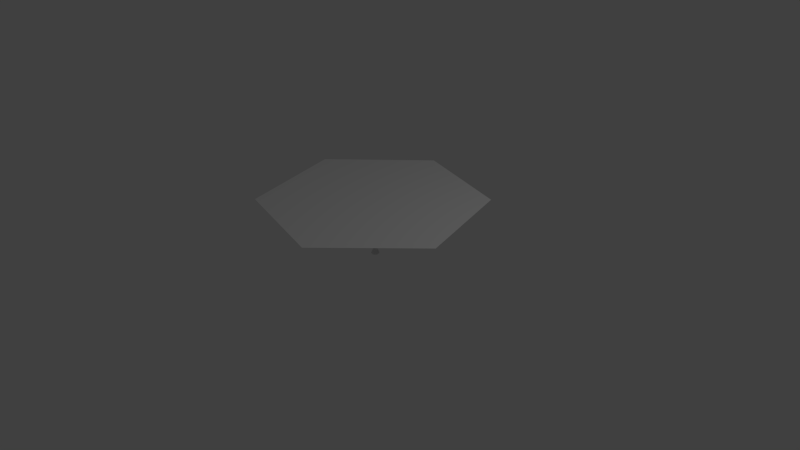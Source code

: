# Source: Scene_SolarBush.blend  (saved by Blender 2.68.0; exported with 4.5.12 LTS)
import bpy
from mathutils import Matrix  # noqa: F401  (used for matrix-valued properties, if any)

bpy.ops.wm.read_factory_settings(use_empty=True)
scene = bpy.context.scene
scene.name = 'Scene'

# ---- collections
col_collection_1 = bpy.data.collections.new('Collection 1'); scene.collection.children.link(col_collection_1)

# ---- materials (node trees are filled in below, after node groups)
mat_material = bpy.data.materials.new('Material')
mat_material.alpha_threshold = 0.0
mat_material.use_transparent_shadow = False
mat_material.roughness = 0.5
mat_material.line_color = (0.0, 0.0, 0.0, 1.0)

# ---- material node trees

# ---- world
world_world = bpy.data.worlds.new('World'); scene.world = world_world
world_world.color = (0.05088, 0.05088, 0.05088)
world_world.use_sun_shadow = False
world_world.sun_shadow_jitter_overblur = 0.0
world_world.cycles.sampling_method = 'MANUAL'
world_world.cycles.sample_map_resolution = 256

# ---- cameras
cam_camera = bpy.data.cameras.new('Camera')
cam_camera.clip_end = 100.0
cam_camera.lens = 35.0
cam_camera.sensor_width = 32.0
cam_camera.sensor_height = 18.0
cam_camera.ortho_scale = 7.314
cam_camera.dof.focus_distance = 0.0
cam_camera.dof.aperture_fstop = 128.0

# ---- lights
light_lamp = bpy.data.lights.new('Lamp', 'POINT')
light_lamp.transmission_factor = 0.0
light_lamp.cutoff_distance = 30.0
light_lamp.energy = 100.0
light_lamp.shadow_buffer_clip_start = 1.001
light_lamp.shadow_soft_size = 0.1
light_lamp.shadow_maximum_resolution = 0.006
light_lamp.use_absolute_resolution = True
light_lamp.cycles.use_multiple_importance_sampling = False

# ---- meshes
me_sphere = bpy.data.meshes.new('Sphere')
me_sphere.from_pydata([(-0.2588, 0.0, 0.9659), (-0.5, 0.0, 0.866), (-0.7071, 0.0, 0.7071), (-0.866, 0.0, 0.5), (-0.9659, 0.0, 0.2588), (-1.0, 0.0, 7.55e-08), (-0.9659, 0.0, -0.2588), (-0.866, 0.0, -0.5), (-0.7071, 0.0, -0.7071), (-0.2588, 0.0, -0.9659), (-0.2241, 0.1294, 0.9659), (-0.433, 0.25, 0.866), (-0.6124, 0.3536, 0.7071), (-0.75, 0.433, 0.5), (-0.8365, 0.483, 0.2588), (-0.866, 0.5, 1.192e-07), (-0.8365, 0.483, -0.2588), (-0.75, 0.433, -0.5), (-0.6124, 0.3536, -0.7071), (-0.433, 0.25, -0.866), (-0.2241, 0.1294, -0.9659), (-0.1294, 0.2241, 1.058), (-0.25, 0.433, 0.866), (-0.3536, 0.6124, 0.7071), (-0.433, 0.75, 0.5), (-0.483, 0.8365, 0.2588), (-0.5, 0.866, 1.192e-07), (-0.483, 0.8365, -0.2588), (-0.433, 0.75, -0.5), (-0.3536, 0.6124, -0.7071), (-0.25, 0.433, -0.866), (-0.1294, 0.2241, -0.9659), (-3.801e-07, 0.2588, 1.058), (-3.985e-07, 0.5, 0.866), (-3.697e-07, 0.7071, 0.7071), (-3.741e-07, 0.866, 0.5), (-3.697e-07, 0.9659, 0.2588), (-3.876e-07, 1.0, 1.192e-07), (-3.657e-07, 0.9659, -0.2588), (-3.701e-07, 0.866, -0.5), (-3.835e-07, 0.7071, -0.7071), (-3.974e-07, 0.5, -0.866), (-3.86e-07, 0.2588, -0.9659), (0.1294, 0.2241, 1.058), (0.25, 0.433, 0.866), (0.3536, 0.6124, 0.7071), (0.433, 0.75, 0.5), (0.483, 0.8365, 0.2588), (0.5, 0.866, 1.192e-07), (0.483, 0.8365, -0.2588), (0.433, 0.75, -0.5), (0.3536, 0.6124, -0.7071), (0.25, 0.433, -0.866), (0.1294, 0.2241, -0.9659), (11.32, 2.939, 3.148), (0.2241, 0.1294, 0.9659), (0.433, 0.25, 0.866), (0.6124, 0.3536, 0.7071), (0.75, 0.433, 0.5), (0.8365, 0.483, 0.2588), (0.866, 0.5, 1.192e-07), (0.8365, 0.483, -0.2588), (0.75, 0.433, -0.5), (0.6124, 0.3536, -0.7071), (0.433, 0.25, -0.866), (0.2241, 0.1294, -0.9659), (0.2588, -2.765e-08, 0.9659), (0.5, 1.105e-08, 0.866), (0.7071, -7.136e-08, 0.7071), (0.866, -3.713e-08, 0.5), (0.9659, -7.135e-08, 0.2588), (1.0, -2.766e-08, 1.192e-07), (0.9659, -7.534e-08, -0.2588), (0.866, -7.093e-08, -0.5), (0.7071, -5.907e-09, -0.7071), (0.5, -4.919e-09, -0.866), (0.2588, -8.9e-09, -0.9659), (0.2241, -0.1294, 0.9659), (0.433, -0.25, 0.866), (0.6124, -0.3536, 0.7071), (0.75, -0.433, 0.5), (0.8365, -0.483, 0.2588), (0.866, -0.5, 1.192e-07), (0.8365, -0.483, -0.2588), (0.75, -0.433, -0.5), (0.6124, -0.3536, -0.7071), (0.433, -0.25, -0.866), (0.2241, -0.1294, -0.9659), (0.1294, -0.2241, 1.058), (0.25, -0.433, 0.866), (0.3536, -0.6124, 0.7071), (0.433, -0.75, 0.5), (0.483, -0.8365, 0.2588), (0.5, -0.866, 1.192e-07), (0.483, -0.8365, -0.2588), (0.433, -0.75, -0.5), (0.3536, -0.6124, -0.7071), (0.25, -0.433, -0.866), (0.1294, -0.2241, -0.9659), (0.1654, 0.2864, -2.374), (-4.225e-07, -0.2588, 1.058), (-3.913e-07, -0.5, 0.866), (-4.608e-07, -0.7071, 0.7071), (-4.524e-07, -0.866, 0.5), (-4.608e-07, -0.9659, 0.2588), (-4.389e-07, -1.0, 1.192e-07), (-4.648e-07, -0.9659, -0.2588), (-4.603e-07, -0.866, -0.5), (-3.953e-07, -0.7071, -0.7071), (-3.943e-07, -0.5, -0.866), (-4.112e-07, -0.2588, -0.9659), (-0.1294, -0.2241, 1.058), (-0.25, -0.433, 0.866), (-0.3536, -0.6124, 0.7071), (-0.433, -0.75, 0.5), (-0.483, -0.8365, 0.2588), (-0.5, -0.866, 1.192e-07), (-0.483, -0.8365, -0.2588), (-0.433, -0.75, -0.5), (-0.3536, -0.6124, -0.7071), (-0.25, -0.433, -0.866), (-0.1294, -0.2241, -0.9659), (-0.2241, -0.1294, 0.9659), (-0.433, -0.25, 0.866), (-0.6124, -0.3536, 0.7071), (-0.75, -0.433, 0.5), (-0.8365, -0.483, 0.2588), (-0.866, -0.5, 1.192e-07), (-0.8365, -0.483, -0.2588), (-0.75, -0.433, -0.5), (-0.6124, -0.3536, -0.7071), (-0.433, -0.25, -0.866), (-0.2241, -0.1294, -0.9659), (-0.5, 1.782e-08, -0.866), (-0.5599, -9.333e-09, -3.779), (-0.4849, 0.2799, -3.779), (-0.2799, 0.4849, -3.779), (-3.749e-07, 0.5599, -3.779), (0.2799, 0.4849, -3.779), (0.4849, 0.2799, -3.779), (0.5599, -2.859e-08, -3.779), (0.4849, -0.2799, -3.779), (0.2799, -0.4849, -3.779), (-3.824e-07, -9.333e-09, -3.853), (-4.296e-07, -0.5599, -3.779), (-0.2799, -0.4849, -3.779), (-0.4849, -0.2799, -3.779), (0.2864, 0.1654, -2.374), (-0.3307, -2.07e-09, -2.374), (-0.2864, 0.1654, -2.374), (-0.1654, 0.2864, -2.374), (-3.831e-07, 0.3307, -2.374), (0.1654, -0.2864, -2.374), (-4.154e-07, -0.3307, -2.374), (-0.1654, -0.2864, -2.374), (-0.2864, -0.1654, -2.374), (0.3307, -1.344e-08, -2.374), (0.2864, -0.1654, -2.374), (0.09577, 0.1659, -1.67), (-0.1915, 2.807e-09, -1.67), (-0.09577, 0.1659, -1.67), (0.09577, -0.1659, -1.67), (-0.09577, -0.1659, -1.67), (0.1915, -3.779e-09, -1.67), (0.1659, 0.09577, -1.67), (-0.1659, 0.09577, -1.67), (-3.873e-07, 0.1915, -1.67), (-4.06e-07, -0.1915, -1.67), (-0.1659, -0.09577, -1.67), (0.1659, -0.09577, -1.67), (0.1885, 0.1088, -3.078), (-0.1885, 0.1088, -3.078), (-3.866e-07, 0.2176, -3.078), (-4.078e-07, -0.2176, -3.078), (-0.1885, -0.1088, -3.078), (0.1885, -0.1088, -3.078), (0.1088, 0.1885, -3.078), (-0.2176, 2.243e-09, -3.078), (-0.1088, 0.1885, -3.078), (0.1088, -0.1885, -3.078), (-0.1088, -0.1885, -3.078), (0.2176, -5.24e-09, -3.078), (0.3332, 0.1923, -2.726), (-0.3332, 0.1923, -2.726), (-3.798e-07, 0.3847, -2.726), (-4.174e-07, -0.3847, -2.726), (-0.3332, -0.1923, -2.726), (0.3332, -0.1923, -2.726), (0.1923, 0.3332, -2.726), (-0.3847, -4.571e-09, -2.726), (-0.1923, 0.3332, -2.726), (0.1923, -0.3332, -2.726), (-0.1923, -0.3332, -2.726), (0.3847, -1.78e-08, -2.726), (0.1818, 0.3149, -2.022), (-0.3636, -3.386e-09, -2.022), (-0.1818, 0.3149, -2.022), (0.1818, -0.3149, -2.022), (-0.1818, -0.3149, -2.022), (0.3636, -1.589e-08, -2.022), (0.3149, 0.1818, -2.022), (-0.3149, 0.1818, -2.022), (-3.829e-07, 0.3636, -2.022), (-4.184e-07, -0.3636, -2.022), (-0.3149, -0.1818, -2.022), (0.3149, -0.1818, -2.022), (0.1523, 0.2639, -1.318), (-0.3047, -1.17e-09, -1.318), (-0.1523, 0.2639, -1.318), (0.1523, -0.2639, -1.318), (-0.1523, -0.2639, -1.318), (0.3047, -1.165e-08, -1.318), (0.2639, 0.1523, -1.318), (-0.2639, 0.1523, -1.318), (-3.846e-07, 0.3047, -1.318), (-4.143e-07, -0.3047, -1.318), (-0.2639, -0.1523, -1.318), (0.2639, -0.1523, -1.318), (0.3305, 0.1908, -3.43), (-0.3305, 0.1908, -3.43), (-3.811e-07, 0.3817, -3.43), (-4.184e-07, -0.3817, -3.43), (-0.3305, -0.1908, -3.43), (0.3305, -0.1908, -3.43), (0.1908, 0.3305, -3.43), (-0.3817, -6.823e-09, -3.43), (-0.1908, 0.3305, -3.43), (0.1908, -0.3305, -3.43), (-0.1908, -0.3305, -3.43), (0.3817, -1.995e-08, -3.43), (-1.752, 0.2106, 0.3623), (-1.786, 0.2106, 0.1035), (-1.622, 0.6936, 0.3623), (-1.652, 0.7106, 0.1035), (-1.023, -1.377, 0.356), (-1.04, -1.406, 0.09715), (-1.377, -1.023, 0.356), (-1.406, -1.04, 0.09715), (0.6744, -1.551, 0.3529), (0.6914, -1.58, 0.09406), (0.1914, -1.68, 0.3529), (0.1914, -1.714, 0.09406), (1.692, -0.1946, 0.3544), (1.726, -0.1946, 0.0956), (1.563, -0.6775, 0.3544), (1.592, -0.6946, 0.0956), (0.9507, 1.304, 0.3429), (0.9677, 1.334, 0.08412), (1.304, 0.9507, 0.3429), (1.334, 0.9677, 0.08412), (-0.671, 1.538, 0.3512), (-0.6881, 1.568, 0.09241), (-0.1881, 1.668, 0.3512), (-0.1881, 1.702, 0.09241), (-0.866, 0.0, 0.5), (-0.9659, 0.0, 0.2588), (-0.75, 0.433, 0.5), (-0.8365, 0.483, 0.2588), (-0.808, 0.2165, 0.5), (-0.9012, 0.2415, 0.2588), (-0.2415, 0.0647, -0.9659), (-0.933, 0.25, 9.735e-08), (-0.2415, 0.0647, 0.9659), (-0.9012, 0.2415, -0.2588), (-0.4665, 0.125, 0.866), (-0.808, 0.2165, -0.5), (-0.6597, 0.1768, 0.7071), (-0.6597, 0.1768, -0.7071), (-0.4665, 0.125, -0.866), (-0.5224, 0.14, -3.779), (-0.3086, 0.08268, -2.374), (-0.1787, 0.04788, -1.67), (-0.203, 0.0544, -3.078), (-0.3589, 0.09617, -2.726), (-0.3393, 0.09091, -2.022), (-0.2843, 0.07617, -1.318), (-0.3561, 0.09542, -3.43), (-4.018, 1.101, 0.556), (-4.094, 1.121, -0.06501), (-0.808, 0.2165, 0.5), (-0.9012, 0.2415, 0.2588), (-0.3415, -0.3415, -0.866), (-0.1768, -0.1768, -0.9659), (-0.6597, -0.6597, 0.2588), (-0.683, -0.683, 1.192e-07), (-0.1768, -0.1768, 1.012), (-0.6597, -0.6597, -0.2588), (-0.3415, -0.3415, 0.866), (-0.5915, -0.5915, -0.5), (-0.483, -0.483, 0.7071), (-0.483, -0.483, -0.7071), (-0.5915, -0.5915, 0.5), (-0.3824, -0.3824, -3.779), (-0.2259, -0.2259, -2.374), (-0.1308, -0.1308, -1.67), (-0.1486, -0.1486, -3.078), (-0.2628, -0.2628, -2.726), (-0.2484, -0.2484, -2.022), (-0.2081, -0.2081, -1.318), (-0.2607, -0.2607, -3.43), (-2.849, -2.863, 0.5408), (-2.905, -2.919, -0.08018), (0.125, -0.4665, 0.866), (0.1768, -0.6597, 0.7071), (0.2165, -0.808, -0.5), (0.1768, -0.6597, -0.7071), (0.2165, -0.808, 0.5), (0.125, -0.4665, -0.866), (0.2415, -0.9012, 0.2588), (0.0647, -0.2415, -0.9659), (0.25, -0.933, 1.192e-07), (0.0647, -0.2415, 1.058), (0.2415, -0.9012, -0.2588), (0.14, -0.5224, -3.779), (0.08268, -0.3086, -2.374), (0.04788, -0.1787, -1.67), (0.0544, -0.203, -3.078), (0.09617, -0.3589, -2.726), (0.09091, -0.3393, -2.022), (0.07617, -0.2843, -1.318), (0.09542, -0.3561, -3.43), (1.069, -3.86, 0.5334), (1.089, -3.937, -0.08759), (0.4665, -0.125, -0.866), (0.2415, -0.0647, -0.9659), (0.9012, -0.2415, 0.2588), (0.933, -0.25, 1.192e-07), (0.2415, -0.0647, 0.9659), (0.9012, -0.2415, -0.2588), (0.4665, -0.125, 0.866), (0.808, -0.2165, -0.5), (0.6597, -0.1768, 0.7071), (0.6597, -0.1768, -0.7071), (0.808, -0.2165, 0.5), (0.5224, -0.14, -3.779), (0.3086, -0.08268, -2.374), (0.1787, -0.04788, -1.67), (0.203, -0.0544, -3.078), (0.3589, -0.09617, -2.726), (0.3393, -0.09091, -2.022), (0.2843, -0.07617, -1.318), (0.3561, -0.09542, -3.43), (3.935, -1.03, 0.5371), (4.011, -1.051, -0.0839), (0.6597, 0.6597, -0.2588), (0.5915, 0.5915, -0.5), (0.3415, 0.3415, 0.866), (0.483, 0.483, 0.7071), (0.483, 0.483, -0.7071), (0.5915, 0.5915, 0.5), (0.3415, 0.3415, -0.866), (0.6597, 0.6597, 0.2588), (0.1768, 0.1768, -0.9659), (0.683, 0.683, 1.192e-07), (0.1768, 0.1768, 1.012), (0.3824, 0.3824, -3.779), (0.2259, 0.2259, -2.374), (0.1308, 0.1308, -1.67), (0.1486, 0.1486, -3.078), (0.2628, 0.2628, -2.726), (0.2484, 0.2484, -2.022), (0.2081, 0.2081, -1.318), (0.2607, 0.2607, -3.43), (2.735, 2.721, 0.5095), (2.791, 2.777, -0.1114), (-0.2165, 0.808, 0.5), (-0.2415, 0.9012, 0.2588), (-0.125, 0.4665, -0.866), (-0.06471, 0.2415, -0.9659), (-0.25, 0.933, 1.192e-07), (-0.06471, 0.2415, 1.058), (-0.2415, 0.9012, -0.2588), (-0.125, 0.4665, 0.866), (-0.2165, 0.808, -0.5), (-0.1768, 0.6597, 0.7071), (-0.1768, 0.6597, -0.7071), (-0.14, 0.5224, -3.779), (-0.08268, 0.3086, -2.374), (-0.04788, 0.1787, -1.67), (-0.0544, 0.203, -3.078), (-0.09618, 0.3589, -2.726), (-0.09091, 0.3393, -2.022), (-0.07617, 0.2843, -1.318), (-0.09542, 0.3561, -3.43), (-1.001, 3.863, 0.5294), (-1.021, 3.939, -0.09154), (-0.7701, -1.136, 0.04857), (-1.136, -0.7701, 0.04857), (-1.107, -0.7531, 0.3074), (-0.7531, -1.107, 0.3074), (-0.9531, -0.9531, -5.219), (-9.57, -9.616, 3.148), (-1.393, 0.1053, 0.05174), (-1.259, 0.6053, 0.05174), (-1.229, 0.5883, 0.3106), (-1.359, 0.1053, 0.3106), (-1.326, 0.3553, -5.086), (-13.36, 3.661, 3.148), (-0.594, 1.217, 0.04621), (-0.09404, 1.351, 0.04621), (-0.577, 1.187, 0.305), (-0.09404, 1.317, 0.305), (-0.344, 1.284, -5.319), (-3.389, 13.08, 3.148), (0.7339, 1.1, 0.04206), (1.1, 0.7339, 0.04206), (1.07, 0.7168, 0.3009), (0.7168, 1.07, 0.3009), (0.9169, 0.9169, -5.494), (9.395, 9.348, 3.148), (1.363, -0.09728, 0.0478), (1.229, -0.5973, 0.0478), (1.2, -0.5802, 0.3066), (1.329, -0.09728, 0.3066), (1.296, -0.3473, -5.252), (13.25, -3.469, 3.148), (0.5957, -1.223, 0.04703), (0.09572, -1.357, 0.04703), (0.09572, -1.323, 0.3058), (0.5787, -1.194, 0.3058), (0.3457, -1.29, -5.285), (3.608, -13.03, 3.148), (-0.2588, 1.285e-14, 2.988), (-0.2241, 0.1294, 2.988), (-0.1294, 0.2241, 3.08), (-9.221e-07, 0.2588, 3.08), (0.1294, 0.2241, 3.08), (-1.269e-06, -1.947e-07, 3.248), (0.2241, 0.1294, 2.988), (0.2588, -2.765e-08, 2.988), (0.2241, -0.1294, 2.988), (0.1294, -0.2241, 3.08), (-9.645e-07, -0.2588, 3.08), (-0.1294, -0.2241, 3.08), (-0.2241, -0.1294, 2.988), (-0.2415, 0.0647, 2.988), (-0.1768, -0.1768, 3.034), (0.0647, -0.2415, 3.08), (0.2415, -0.0647, 2.988), (0.1768, 0.1768, 3.034), (-0.06471, 0.2415, 3.08)], [], [(259, 4, 255, 280), (396, 392, 231, 278), (263, 261, 15, 16), (264, 262, 10, 11), (265, 263, 16, 17), (266, 264, 11, 12), (267, 265, 17, 18), (258, 266, 12, 13), (18, 17, 28, 29), (13, 12, 23, 24), (19, 18, 29, 30), (14, 13, 24, 25), (20, 19, 30, 31), (15, 14, 25, 26), (16, 15, 26, 27), (11, 10, 21, 22), (17, 16, 27, 28), (12, 11, 22, 23), (366, 365, 35, 36), (368, 367, 41, 42), (402, 398, 251, 385), (371, 369, 37, 38), (372, 370, 32, 33), (373, 371, 38, 39), (374, 372, 33, 34), (375, 373, 39, 40), (365, 374, 34, 35), (367, 375, 40, 41), (38, 37, 48, 49), (33, 32, 43, 44), (39, 38, 49, 50), (34, 33, 44, 45), (40, 39, 50, 51), (35, 34, 45, 46), (41, 40, 51, 52), (36, 35, 46, 47), (42, 41, 52, 53), (37, 36, 47, 48), (345, 344, 61, 62), (347, 346, 56, 57), (348, 345, 62, 63), (349, 347, 57, 58), (350, 348, 63, 64), (351, 349, 58, 59), (352, 350, 64, 65), (408, 404, 247, 364), (344, 353, 60, 61), (346, 354, 55, 56), (58, 57, 68, 69), (64, 63, 74, 75), (59, 58, 69, 70), (65, 64, 75, 76), (60, 59, 70, 71), (61, 60, 71, 72), (56, 55, 66, 67), (62, 61, 72, 73), (57, 56, 67, 68), (63, 62, 73, 74), (324, 323, 86, 87), (414, 410, 243, 343), (328, 326, 82, 83), (329, 327, 77, 78), (330, 328, 83, 84), (331, 329, 78, 79), (332, 330, 84, 85), (333, 331, 79, 80), (323, 332, 85, 86), (325, 333, 80, 81), (83, 82, 93, 94), (78, 77, 88, 89), (84, 83, 94, 95), (79, 78, 89, 90), (85, 84, 95, 96), (80, 79, 90, 91), (86, 85, 96, 97), (81, 80, 91, 92), (87, 86, 97, 98), (82, 81, 92, 93), (303, 302, 101, 102), (305, 304, 107, 108), (306, 303, 102, 103), (307, 305, 108, 109), (308, 306, 103, 104), (309, 307, 109, 110), (420, 416, 239, 322), (312, 310, 105, 106), (302, 311, 100, 101), (304, 312, 106, 107), (109, 108, 119, 120), (104, 103, 114, 115), (110, 109, 120, 121), (105, 104, 115, 116), (106, 105, 116, 117), (101, 100, 111, 112), (107, 106, 117, 118), (102, 101, 112, 113), (108, 107, 118, 119), (103, 102, 113, 114), (282, 281, 131, 132), (390, 386, 235, 301), (286, 284, 127, 128), (287, 285, 122, 123), (288, 286, 128, 129), (289, 287, 123, 124), (290, 288, 129, 130), (291, 289, 124, 125), (281, 290, 130, 131), (283, 291, 125, 126), (260, 268, 19, 20), (100, 311, 437, 432), (223, 227, 142, 141), (268, 267, 18, 19), (311, 88, 431, 437), (219, 226, 136, 135), (285, 111, 433, 436), (220, 224, 138, 137), (327, 66, 429, 438), (218, 229, 140, 139), (88, 77, 430, 431), (221, 228, 145, 144), (77, 327, 438, 430), (222, 225, 134, 146), (10, 262, 435, 423), (362, 218, 139, 355), (276, 219, 135, 269), (55, 354, 439, 428), (21, 10, 423, 424), (383, 220, 137, 376), (32, 370, 440, 425), (320, 221, 144, 313), (66, 55, 428, 429), (299, 222, 146, 292), (123, 122, 0, 1), (129, 128, 6, 7), (124, 123, 1, 2), (130, 129, 7, 8), (125, 124, 2, 3), (131, 130, 8, 133), (126, 125, 3, 4), (132, 131, 133, 9), (127, 126, 4, 5), (111, 100, 432, 433), (341, 223, 141, 334), (128, 127, 5, 6), (143, 134, 269, 135), (143, 135, 136), (143, 136, 376, 137), (143, 137, 138), (143, 138, 355, 139), (143, 139, 140), (143, 140, 334, 141), (143, 141, 142), (143, 142, 313, 144), (143, 144, 145), (143, 145, 292, 146), (143, 146, 134), (205, 197, 152, 157), (201, 196, 150, 149), (202, 194, 99, 151), (200, 199, 156, 147), (203, 198, 154, 153), (204, 195, 148, 155), (360, 200, 147, 356), (274, 201, 149, 270), (381, 202, 151, 377), (318, 203, 153, 314), (297, 204, 155, 293), (339, 205, 157, 335), (217, 209, 161, 169), (213, 208, 160, 165), (214, 206, 158, 166), (212, 211, 163, 164), (215, 210, 162, 167), (216, 207, 159, 168), (361, 212, 164, 357), (275, 213, 165, 271), (382, 214, 166, 378), (319, 215, 167, 315), (298, 216, 168, 294), (340, 217, 169, 336), (187, 191, 179, 175), (183, 190, 178, 171), (184, 188, 176, 172), (182, 193, 181, 170), (185, 192, 180, 173), (186, 189, 177, 174), (359, 182, 170, 358), (273, 183, 171, 272), (380, 184, 172, 379), (317, 185, 173, 316), (296, 186, 174, 295), (338, 187, 175, 337), (157, 152, 191, 187), (149, 150, 190, 183), (151, 99, 188, 184), (147, 156, 193, 182), (153, 154, 192, 185), (155, 148, 189, 186), (356, 147, 182, 359), (270, 149, 183, 273), (377, 151, 184, 380), (314, 153, 185, 317), (293, 155, 186, 296), (335, 157, 187, 338), (169, 161, 197, 205), (165, 160, 196, 201), (166, 158, 194, 202), (164, 163, 199, 200), (167, 162, 198, 203), (168, 159, 195, 204), (357, 164, 200, 360), (271, 165, 201, 274), (378, 166, 202, 381), (315, 167, 203, 318), (294, 168, 204, 297), (336, 169, 205, 339), (87, 98, 209, 217), (20, 31, 208, 213), (42, 53, 206, 214), (65, 76, 211, 212), (110, 121, 210, 215), (132, 9, 207, 216), (352, 65, 212, 361), (260, 20, 213, 275), (368, 42, 214, 382), (309, 110, 215, 319), (282, 132, 216, 298), (324, 87, 217, 340), (175, 179, 227, 223), (171, 178, 226, 219), (172, 176, 224, 220), (170, 181, 229, 218), (173, 180, 228, 221), (174, 177, 225, 222), (358, 170, 218, 362), (272, 171, 219, 276), (379, 172, 220, 383), (316, 173, 221, 320), (295, 174, 222, 299), (337, 175, 223, 341), (278, 277, 232, 233), (394, 393, 233, 232), (392, 395, 230, 231), (397, 394, 232, 277), (301, 300, 236, 237), (391, 388, 236, 300), (386, 389, 234, 235), (388, 387, 237, 236), (322, 321, 240, 241), (418, 417, 241, 240), (421, 418, 240, 321), (416, 419, 238, 239), (343, 342, 244, 245), (415, 412, 244, 342), (410, 413, 242, 243), (412, 411, 245, 244), (364, 363, 248, 249), (406, 405, 249, 248), (404, 407, 246, 247), (409, 406, 248, 363), (385, 384, 252, 253), (398, 400, 250, 251), (401, 399, 253, 252), (403, 401, 252, 384), (280, 279, 256, 257), (13, 14, 257, 256), (4, 3, 254, 255), (258, 13, 256, 279), (14, 259, 280, 257), (393, 396, 278, 233), (6, 5, 261, 263), (1, 0, 262, 264), (7, 6, 263, 265), (2, 1, 264, 266), (8, 7, 265, 267), (3, 2, 266, 258), (9, 133, 268, 260), (133, 8, 267, 268), (225, 276, 269, 134), (195, 274, 270, 148), (207, 275, 271, 159), (189, 273, 272, 177), (148, 270, 273, 189), (159, 271, 274, 195), (9, 260, 275, 207), (177, 272, 276, 225), (231, 230, 277, 278), (395, 397, 277, 230), (255, 254, 279, 280), (3, 258, 279, 254), (121, 120, 281, 282), (387, 390, 301, 237), (117, 116, 284, 286), (112, 111, 285, 287), (118, 117, 286, 288), (113, 112, 287, 289), (119, 118, 288, 290), (114, 113, 289, 291), (120, 119, 290, 281), (115, 114, 291, 283), (228, 299, 292, 145), (198, 297, 293, 154), (210, 298, 294, 162), (192, 296, 295, 180), (154, 293, 296, 192), (162, 294, 297, 198), (121, 282, 298, 210), (180, 295, 299, 228), (235, 234, 300, 301), (389, 391, 300, 234), (90, 89, 302, 303), (96, 95, 304, 305), (91, 90, 303, 306), (97, 96, 305, 307), (92, 91, 306, 308), (98, 97, 307, 309), (417, 420, 322, 241), (94, 93, 310, 312), (89, 88, 311, 302), (95, 94, 312, 304), (227, 320, 313, 142), (197, 318, 314, 152), (209, 319, 315, 161), (191, 317, 316, 179), (152, 314, 317, 191), (161, 315, 318, 197), (98, 309, 319, 209), (179, 316, 320, 227), (239, 238, 321, 322), (419, 421, 321, 238), (76, 75, 323, 324), (411, 414, 343, 245), (72, 71, 326, 328), (67, 66, 327, 329), (73, 72, 328, 330), (68, 67, 329, 331), (74, 73, 330, 332), (69, 68, 331, 333), (75, 74, 332, 323), (70, 69, 333, 325), (229, 341, 334, 140), (199, 339, 335, 156), (211, 340, 336, 163), (193, 338, 337, 181), (156, 335, 338, 193), (163, 336, 339, 199), (76, 324, 340, 211), (181, 337, 341, 229), (243, 242, 342, 343), (413, 415, 342, 242), (50, 49, 344, 345), (45, 44, 346, 347), (51, 50, 345, 348), (46, 45, 347, 349), (52, 51, 348, 350), (47, 46, 349, 351), (53, 52, 350, 352), (405, 408, 364, 249), (49, 48, 353, 344), (44, 43, 354, 346), (224, 362, 355, 138), (194, 360, 356, 99), (206, 361, 357, 158), (188, 359, 358, 176), (99, 356, 359, 188), (158, 357, 360, 194), (53, 352, 361, 206), (176, 358, 362, 224), (247, 246, 363, 364), (407, 409, 363, 246), (25, 24, 365, 366), (31, 30, 367, 368), (399, 402, 385, 253), (27, 26, 369, 371), (22, 21, 370, 372), (28, 27, 371, 373), (23, 22, 372, 374), (29, 28, 373, 375), (24, 23, 374, 365), (30, 29, 375, 367), (226, 383, 376, 136), (196, 381, 377, 150), (208, 382, 378, 160), (190, 380, 379, 178), (150, 377, 380, 190), (160, 378, 381, 196), (31, 368, 382, 208), (178, 379, 383, 226), (251, 250, 384, 385), (400, 403, 384, 250), (284, 116, 386, 390), (283, 126, 388, 391), (116, 115, 389, 386), (126, 127, 387, 388), (127, 284, 390, 387), (115, 283, 391, 389), (261, 5, 392, 396), (14, 15, 393, 394), (5, 4, 395, 392), (259, 14, 394, 397), (15, 261, 396, 393), (4, 259, 397, 395), (369, 26, 398, 402), (26, 25, 400, 398), (36, 37, 399, 401), (366, 36, 401, 403), (37, 369, 402, 399), (25, 366, 403, 400), (353, 48, 404, 408), (59, 60, 405, 406), (48, 47, 407, 404), (351, 59, 406, 409), (60, 353, 408, 405), (47, 351, 409, 407), (326, 71, 410, 414), (325, 81, 412, 415), (71, 70, 413, 410), (81, 82, 411, 412), (82, 326, 414, 411), (70, 325, 415, 413), (310, 93, 416, 420), (104, 105, 417, 418), (308, 104, 418, 421), (93, 92, 419, 416), (105, 310, 420, 417), (92, 308, 421, 419), (403, 397, 391, 421, 415, 54, 409), (422, 427, 423, 435), (423, 427, 424), (424, 427, 425, 440), (425, 427, 426), (426, 427, 428, 439), (428, 427, 429), (429, 427, 430, 438), (430, 427, 431), (431, 427, 432, 437), (432, 427, 433), (433, 427, 434, 436), (434, 427, 422), (370, 21, 424, 440), (43, 32, 425, 426), (262, 0, 422, 435), (354, 43, 426, 439), (0, 122, 434, 422), (122, 285, 436, 434)])
me_sphere.polygons.foreach_set('use_smooth', [True] * 445)
me_sphere.use_remesh_preserve_volume = False
me_sphere.use_remesh_preserve_attributes = False
me_sphere.use_mirror_vertex_groups = False
me_sphere.update()
me_cube = bpy.data.meshes.new('Cube')
me_cube.from_pydata([], [], [])
me_cube.materials.append(mat_material)
me_cube.use_remesh_preserve_volume = False
me_cube.use_remesh_preserve_attributes = False
me_cube.use_mirror_vertex_groups = False
me_cube.update()

# ---- objects
ob_sphere = bpy.data.objects.new('Sphere', me_sphere)
ob_cube = bpy.data.objects.new('Cube', me_cube)
ob_lamp = bpy.data.objects.new('Lamp', light_lamp)
ob_camera = bpy.data.objects.new('Camera', cam_camera)

# ---- transforms, parenting, visibility, modifiers, constraints
ob_sphere.location = (0.01015, 0.0193, 0.4255)
ob_sphere.scale = (0.11, 0.11, 0.11)
ob_sphere.lineart.crease_threshold = 0.0
_m = ob_sphere.modifiers.new('Subsurf', 'SUBSURF')
_m.uv_smooth = 'PRESERVE_CORNERS'
_m.quality = 2
_m.levels = 2
_m.show_only_control_edges = False
ob_cube.location = (0.0, 0.03676, 1.046)
ob_cube.lock_rotations_4d = False
ob_cube.empty_display_type = 'ARROWS'
ob_cube.lineart.crease_threshold = 0.0
_m = ob_cube.modifiers.new('Subsurf', 'SUBSURF')
_m.uv_smooth = 'PRESERVE_CORNERS'
_m.quality = 2
_m.levels = 3
_m.show_only_control_edges = False
ob_lamp.location = (4.076, 1.005, 5.904)
ob_lamp.rotation_euler = (0.6503, 0.05522, 1.866)
ob_lamp.lock_rotations_4d = False
ob_lamp.empty_display_type = 'ARROWS'
ob_lamp.color = (0.0, 0.0, 0.0, 0.0)
ob_lamp.lineart.crease_threshold = 0.0
ob_camera.location = (7.481, -6.508, 5.344)
ob_camera.rotation_euler = (1.109, 0.01082, 0.8149)
ob_camera.lock_rotations_4d = False
ob_camera.empty_display_type = 'ARROWS'
ob_camera.color = (0.0, 0.0, 0.0, 0.0)
ob_camera.display_type = 'WIRE'
ob_camera.lineart.crease_threshold = 0.0

# ---- collection membership
col_collection_1.objects.link(ob_sphere)
col_collection_1.objects.link(ob_cube)
col_collection_1.objects.link(ob_lamp)
col_collection_1.objects.link(ob_camera)

# ---- scene / render settings (as saved in the file)
scene.camera = ob_camera
scene.frame_start = 1; scene.frame_end = 250; scene.frame_set(0)
scene.render.engine = 'BLENDER_EEVEE_NEXT'
scene.render.image_settings.color_mode = 'RGB'
scene.render.image_settings.compression = 90
scene.render.resolution_percentage = 50
scene.render.dither_intensity = 0.0
scene.cycles.use_denoising = False
scene.cycles.samples = 10
scene.cycles.sampling_pattern = 'TABULATED_SOBOL'
scene.cycles.light_sampling_threshold = 0.0
scene.cycles.use_adaptive_sampling = False
scene.cycles.use_light_tree = False
scene.cycles.blur_glossy = 0.0
scene.cycles.volume_bounces = 1
scene.cycles.pixel_filter_type = 'GAUSSIAN'
scene.cycles.sample_clamp_indirect = 0.0
scene.view_settings.view_transform = 'Standard'
bpy.context.view_layer.update()

